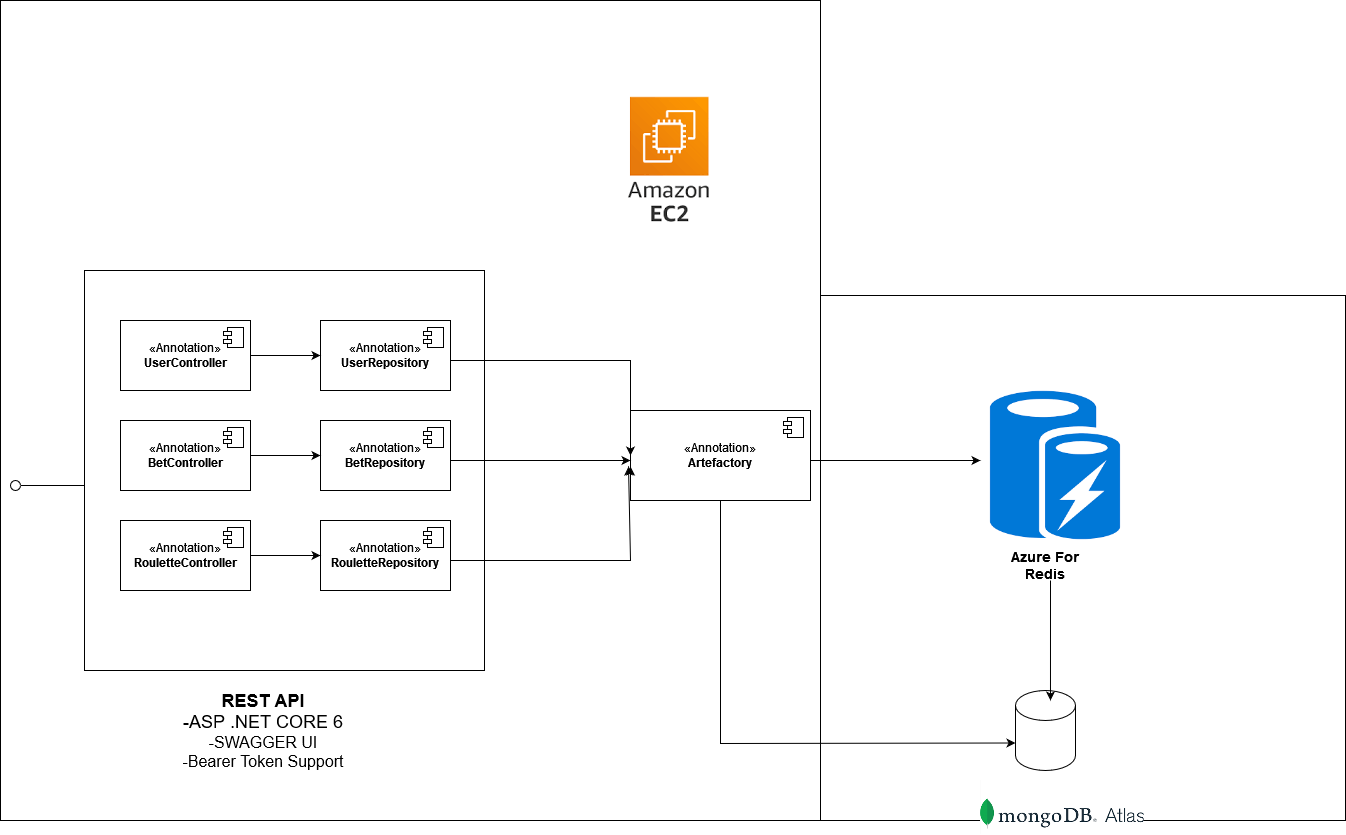

The diagram above was exported from draw.io. Its source (the exported page's mxGraphModel, read from the mxfile embedded in the PNG):
<mxGraphModel dx="2580" dy="2147" grid="1" gridSize="10" guides="1" tooltips="1" connect="1" arrows="1" fold="1" page="1" pageScale="1" pageWidth="827" pageHeight="1169" math="0" shadow="0">
  <root>
    <mxCell id="0" />
    <mxCell id="1" parent="0" />
    <mxCell id="zQRjGtq4cbkvJxqxLlQu-52" value="" style="whiteSpace=wrap;html=1;aspect=fixed;" vertex="1" parent="1">
      <mxGeometry x="949.9999999999999" y="105" width="525" height="525" as="geometry" />
    </mxCell>
    <mxCell id="zQRjGtq4cbkvJxqxLlQu-48" value="" style="whiteSpace=wrap;html=1;aspect=fixed;" vertex="1" parent="1">
      <mxGeometry x="130" y="-190" width="820" height="820" as="geometry" />
    </mxCell>
    <mxCell id="zQRjGtq4cbkvJxqxLlQu-1" value="" style="whiteSpace=wrap;html=1;aspect=fixed;" vertex="1" parent="1">
      <mxGeometry x="214" y="80" width="400" height="400" as="geometry" />
    </mxCell>
    <mxCell id="zQRjGtq4cbkvJxqxLlQu-2" value="«Annotation»&lt;br&gt;&lt;div&gt;&lt;b&gt;UserRepository&lt;/b&gt;&lt;/div&gt;" style="html=1;dropTarget=0;whiteSpace=wrap;" vertex="1" parent="1">
      <mxGeometry x="450" y="130" width="130" height="70" as="geometry" />
    </mxCell>
    <mxCell id="zQRjGtq4cbkvJxqxLlQu-3" value="" style="shape=module;jettyWidth=8;jettyHeight=4;" vertex="1" parent="zQRjGtq4cbkvJxqxLlQu-2">
      <mxGeometry x="1" width="20" height="20" relative="1" as="geometry">
        <mxPoint x="-27" y="7" as="offset" />
      </mxGeometry>
    </mxCell>
    <mxCell id="zQRjGtq4cbkvJxqxLlQu-4" value="«Annotation»&lt;br&gt;&lt;div&gt;&lt;b&gt;BetRepository&lt;/b&gt;&lt;/div&gt;" style="html=1;dropTarget=0;whiteSpace=wrap;" vertex="1" parent="1">
      <mxGeometry x="450" y="230" width="130" height="70" as="geometry" />
    </mxCell>
    <mxCell id="zQRjGtq4cbkvJxqxLlQu-5" value="" style="shape=module;jettyWidth=8;jettyHeight=4;" vertex="1" parent="zQRjGtq4cbkvJxqxLlQu-4">
      <mxGeometry x="1" width="20" height="20" relative="1" as="geometry">
        <mxPoint x="-27" y="7" as="offset" />
      </mxGeometry>
    </mxCell>
    <mxCell id="zQRjGtq4cbkvJxqxLlQu-6" value="«Annotation»&lt;br&gt;&lt;b&gt;RouletteRepository&lt;/b&gt;" style="html=1;dropTarget=0;whiteSpace=wrap;" vertex="1" parent="1">
      <mxGeometry x="450" y="330" width="130" height="70" as="geometry" />
    </mxCell>
    <mxCell id="zQRjGtq4cbkvJxqxLlQu-7" value="" style="shape=module;jettyWidth=8;jettyHeight=4;" vertex="1" parent="zQRjGtq4cbkvJxqxLlQu-6">
      <mxGeometry x="1" width="20" height="20" relative="1" as="geometry">
        <mxPoint x="-27" y="7" as="offset" />
      </mxGeometry>
    </mxCell>
    <mxCell id="zQRjGtq4cbkvJxqxLlQu-8" value="«Annotation»&lt;br&gt;&lt;div&gt;&lt;b&gt;UserController&lt;/b&gt;&lt;/div&gt;" style="html=1;dropTarget=0;whiteSpace=wrap;" vertex="1" parent="1">
      <mxGeometry x="250" y="130" width="130" height="70" as="geometry" />
    </mxCell>
    <mxCell id="zQRjGtq4cbkvJxqxLlQu-9" value="" style="shape=module;jettyWidth=8;jettyHeight=4;" vertex="1" parent="zQRjGtq4cbkvJxqxLlQu-8">
      <mxGeometry x="1" width="20" height="20" relative="1" as="geometry">
        <mxPoint x="-27" y="7" as="offset" />
      </mxGeometry>
    </mxCell>
    <mxCell id="zQRjGtq4cbkvJxqxLlQu-17" value="" style="edgeStyle=orthogonalEdgeStyle;rounded=0;orthogonalLoop=1;jettySize=auto;html=1;" edge="1" parent="1" source="zQRjGtq4cbkvJxqxLlQu-10" target="zQRjGtq4cbkvJxqxLlQu-4">
      <mxGeometry relative="1" as="geometry" />
    </mxCell>
    <mxCell id="zQRjGtq4cbkvJxqxLlQu-10" value="«Annotation»&lt;br&gt;&lt;b&gt;BetController&lt;/b&gt;" style="html=1;dropTarget=0;whiteSpace=wrap;" vertex="1" parent="1">
      <mxGeometry x="250" y="230" width="130" height="70" as="geometry" />
    </mxCell>
    <mxCell id="zQRjGtq4cbkvJxqxLlQu-11" value="" style="shape=module;jettyWidth=8;jettyHeight=4;" vertex="1" parent="zQRjGtq4cbkvJxqxLlQu-10">
      <mxGeometry x="1" width="20" height="20" relative="1" as="geometry">
        <mxPoint x="-27" y="7" as="offset" />
      </mxGeometry>
    </mxCell>
    <mxCell id="zQRjGtq4cbkvJxqxLlQu-12" value="«Annotation»&lt;br&gt;&lt;b&gt;RouletteController&lt;/b&gt;" style="html=1;dropTarget=0;whiteSpace=wrap;" vertex="1" parent="1">
      <mxGeometry x="250" y="330" width="130" height="70" as="geometry" />
    </mxCell>
    <mxCell id="zQRjGtq4cbkvJxqxLlQu-13" value="" style="shape=module;jettyWidth=8;jettyHeight=4;" vertex="1" parent="zQRjGtq4cbkvJxqxLlQu-12">
      <mxGeometry x="1" width="20" height="20" relative="1" as="geometry">
        <mxPoint x="-27" y="7" as="offset" />
      </mxGeometry>
    </mxCell>
    <mxCell id="zQRjGtq4cbkvJxqxLlQu-14" value="" style="endArrow=classic;html=1;rounded=0;exitX=1;exitY=0.5;exitDx=0;exitDy=0;" edge="1" parent="1" source="zQRjGtq4cbkvJxqxLlQu-12" target="zQRjGtq4cbkvJxqxLlQu-6">
      <mxGeometry width="50" height="50" relative="1" as="geometry">
        <mxPoint x="390" y="370" as="sourcePoint" />
        <mxPoint x="440" y="330" as="targetPoint" />
        <Array as="points" />
      </mxGeometry>
    </mxCell>
    <mxCell id="zQRjGtq4cbkvJxqxLlQu-18" value="" style="endArrow=classic;html=1;rounded=0;exitX=1;exitY=0.5;exitDx=0;exitDy=0;" edge="1" parent="1" source="zQRjGtq4cbkvJxqxLlQu-8" target="zQRjGtq4cbkvJxqxLlQu-2">
      <mxGeometry width="50" height="50" relative="1" as="geometry">
        <mxPoint x="380" y="170" as="sourcePoint" />
        <mxPoint x="430" y="120" as="targetPoint" />
      </mxGeometry>
    </mxCell>
    <mxCell id="zQRjGtq4cbkvJxqxLlQu-25" value="" style="rounded=0;orthogonalLoop=1;jettySize=auto;html=1;endArrow=none;endFill=0;sketch=0;sourcePerimeterSpacing=0;targetPerimeterSpacing=0;" edge="1" parent="1">
      <mxGeometry relative="1" as="geometry">
        <mxPoint x="214" y="295" as="sourcePoint" />
        <mxPoint x="150" y="295" as="targetPoint" />
      </mxGeometry>
    </mxCell>
    <mxCell id="zQRjGtq4cbkvJxqxLlQu-27" value="" style="ellipse;whiteSpace=wrap;html=1;align=center;aspect=fixed;resizable=0;points=[];outlineConnect=0;sketch=0;" vertex="1" parent="1">
      <mxGeometry x="140" y="290" width="10" height="10" as="geometry" />
    </mxCell>
    <mxCell id="zQRjGtq4cbkvJxqxLlQu-30" value="«Annotation»&lt;br&gt;&lt;b&gt;Artefactory&lt;/b&gt;" style="html=1;dropTarget=0;whiteSpace=wrap;" vertex="1" parent="1">
      <mxGeometry x="760" y="220" width="180" height="90" as="geometry" />
    </mxCell>
    <mxCell id="zQRjGtq4cbkvJxqxLlQu-31" value="" style="shape=module;jettyWidth=8;jettyHeight=4;" vertex="1" parent="zQRjGtq4cbkvJxqxLlQu-30">
      <mxGeometry x="1" width="20" height="20" relative="1" as="geometry">
        <mxPoint x="-27" y="7" as="offset" />
      </mxGeometry>
    </mxCell>
    <mxCell id="zQRjGtq4cbkvJxqxLlQu-33" value="&lt;div&gt;&lt;b&gt;&lt;font style=&quot;font-size: 18px;&quot;&gt;REST API&lt;/font&gt;&lt;/b&gt;&lt;/div&gt;&lt;div&gt;&lt;font style=&quot;font-size: 18px;&quot;&gt;-ASP .NET CORE 6&lt;/font&gt;&lt;/div&gt;&lt;div&gt;&lt;font size=&quot;3&quot;&gt;-SWAGGER UI&lt;/font&gt;&lt;/div&gt;&lt;div&gt;&lt;font size=&quot;3&quot;&gt;-Bearer Token Support&lt;/font&gt;&lt;br&gt;&lt;/div&gt;" style="text;html=1;strokeColor=none;fillColor=none;align=center;verticalAlign=middle;whiteSpace=wrap;rounded=0;" vertex="1" parent="1">
      <mxGeometry x="300" y="495" width="186" height="90" as="geometry" />
    </mxCell>
    <mxCell id="zQRjGtq4cbkvJxqxLlQu-34" value="" style="endArrow=classic;html=1;rounded=0;entryX=0;entryY=0.5;entryDx=0;entryDy=0;" edge="1" parent="1" target="zQRjGtq4cbkvJxqxLlQu-30">
      <mxGeometry width="50" height="50" relative="1" as="geometry">
        <mxPoint x="580" y="170" as="sourcePoint" />
        <mxPoint x="630" y="120" as="targetPoint" />
        <Array as="points">
          <mxPoint x="760" y="170" />
        </Array>
      </mxGeometry>
    </mxCell>
    <mxCell id="zQRjGtq4cbkvJxqxLlQu-35" value="" style="endArrow=classic;html=1;rounded=0;" edge="1" parent="1">
      <mxGeometry width="50" height="50" relative="1" as="geometry">
        <mxPoint x="580" y="270" as="sourcePoint" />
        <mxPoint x="760" y="270" as="targetPoint" />
      </mxGeometry>
    </mxCell>
    <mxCell id="zQRjGtq4cbkvJxqxLlQu-36" value="" style="endArrow=classic;html=1;rounded=0;entryX=-0.011;entryY=0.622;entryDx=0;entryDy=0;entryPerimeter=0;" edge="1" parent="1" target="zQRjGtq4cbkvJxqxLlQu-30">
      <mxGeometry width="50" height="50" relative="1" as="geometry">
        <mxPoint x="580" y="370" as="sourcePoint" />
        <mxPoint x="630" y="320" as="targetPoint" />
        <Array as="points">
          <mxPoint x="760" y="370" />
        </Array>
      </mxGeometry>
    </mxCell>
    <mxCell id="zQRjGtq4cbkvJxqxLlQu-37" style="edgeStyle=orthogonalEdgeStyle;rounded=0;orthogonalLoop=1;jettySize=auto;html=1;exitX=0;exitY=0.75;exitDx=0;exitDy=0;entryX=0;entryY=0.622;entryDx=0;entryDy=0;entryPerimeter=0;" edge="1" parent="1" source="zQRjGtq4cbkvJxqxLlQu-30" target="zQRjGtq4cbkvJxqxLlQu-30">
      <mxGeometry relative="1" as="geometry" />
    </mxCell>
    <mxCell id="zQRjGtq4cbkvJxqxLlQu-40" value="" style="shape=image;verticalLabelPosition=bottom;labelBackgroundColor=default;verticalAlign=top;aspect=fixed;imageAspect=0;image=data:image/png,(base64 omitted: 4908 chars);" vertex="1" parent="1">
      <mxGeometry x="1119.38" y="200" width="131.25" height="150" as="geometry" />
    </mxCell>
    <mxCell id="zQRjGtq4cbkvJxqxLlQu-41" value="&lt;b&gt;&lt;font style=&quot;font-size: 14px;&quot;&gt;Azure For Redis&lt;/font&gt;&lt;/b&gt;" style="text;html=1;strokeColor=none;fillColor=none;align=center;verticalAlign=middle;whiteSpace=wrap;rounded=0;" vertex="1" parent="1">
      <mxGeometry x="1120" y="350" width="110" height="50" as="geometry" />
    </mxCell>
    <mxCell id="zQRjGtq4cbkvJxqxLlQu-42" value="" style="endArrow=classic;html=1;rounded=0;" edge="1" parent="1">
      <mxGeometry width="50" height="50" relative="1" as="geometry">
        <mxPoint x="940" y="270" as="sourcePoint" />
        <mxPoint x="1110" y="270" as="targetPoint" />
      </mxGeometry>
    </mxCell>
    <mxCell id="zQRjGtq4cbkvJxqxLlQu-44" value="" style="shape=image;verticalLabelPosition=bottom;labelBackgroundColor=default;verticalAlign=top;aspect=fixed;imageAspect=0;image=data:image/png,(base64 omitted: 6220 chars);" vertex="1" parent="1">
      <mxGeometry x="1110" y="590" width="163.67" height="54" as="geometry" />
    </mxCell>
    <mxCell id="zQRjGtq4cbkvJxqxLlQu-45" value="" style="shape=cylinder3;whiteSpace=wrap;html=1;boundedLbl=1;backgroundOutline=1;size=15;" vertex="1" parent="1">
      <mxGeometry x="1145" y="500" width="60" height="80" as="geometry" />
    </mxCell>
    <mxCell id="zQRjGtq4cbkvJxqxLlQu-46" value="" style="endArrow=classic;html=1;rounded=0;entryX=0.583;entryY=0.125;entryDx=0;entryDy=0;entryPerimeter=0;" edge="1" parent="1" target="zQRjGtq4cbkvJxqxLlQu-45">
      <mxGeometry width="50" height="50" relative="1" as="geometry">
        <mxPoint x="1180" y="390" as="sourcePoint" />
        <mxPoint x="1230" y="340" as="targetPoint" />
      </mxGeometry>
    </mxCell>
    <mxCell id="zQRjGtq4cbkvJxqxLlQu-47" value="" style="endArrow=classic;html=1;rounded=0;entryX=0;entryY=0;entryDx=0;entryDy=52.5;entryPerimeter=0;" edge="1" parent="1" target="zQRjGtq4cbkvJxqxLlQu-45">
      <mxGeometry width="50" height="50" relative="1" as="geometry">
        <mxPoint x="850" y="310" as="sourcePoint" />
        <mxPoint x="900" y="260" as="targetPoint" />
        <Array as="points">
          <mxPoint x="850" y="553" />
        </Array>
      </mxGeometry>
    </mxCell>
    <mxCell id="zQRjGtq4cbkvJxqxLlQu-51" value="" style="shape=image;verticalLabelPosition=bottom;labelBackgroundColor=default;verticalAlign=top;aspect=fixed;imageAspect=0;image=https://encrypted-tbn0.gstatic.com/images?q=tbn:ANd9GcShqtM3nH9EhiKkUDzqIR-nmqefvC81zjmrwI1wSAUm1M3fMIohiw-36cB00LTh8Q86YYA&amp;usqp=CAU;" vertex="1" parent="1">
      <mxGeometry x="659" y="-120" width="281" height="180" as="geometry" />
    </mxCell>
  </root>
</mxGraphModel>